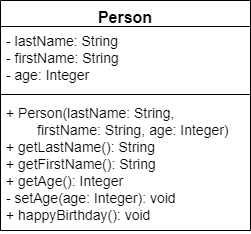

The diagram above was exported from draw.io. Its source (the exported page's mxGraphModel, read from the mxfile embedded in the PNG):
<mxGraphModel dx="1422" dy="761" grid="1" gridSize="10" guides="1" tooltips="1" connect="1" arrows="1" fold="1" page="1" pageScale="1" pageWidth="850" pageHeight="1100" math="0" shadow="0">
  <root>
    <mxCell id="0" />
    <mxCell id="1" parent="0" />
    <mxCell id="2" value="Person" style="swimlane;fontStyle=1;align=center;verticalAlign=top;childLayout=stackLayout;horizontal=1;startSize=26;horizontalStack=0;resizeParent=1;resizeParentMax=0;resizeLast=0;collapsible=1;marginBottom=0;strokeWidth=1;fontSize=16;" vertex="1" parent="1">
      <mxGeometry x="130" y="120" width="250" height="230" as="geometry" />
    </mxCell>
    <mxCell id="3" value="- lastName: String&#10;- firstName: String&#10;- age: Integer" style="text;strokeColor=none;fillColor=none;align=left;verticalAlign=top;spacingLeft=4;spacingRight=4;overflow=hidden;rotatable=0;points=[[0,0.5],[1,0.5]];portConstraint=eastwest;fontSize=14;" vertex="1" parent="2">
      <mxGeometry y="26" width="250" height="64" as="geometry" />
    </mxCell>
    <mxCell id="4" value="" style="line;strokeWidth=1;fillColor=none;align=left;verticalAlign=middle;spacingTop=-1;spacingLeft=3;spacingRight=3;rotatable=0;labelPosition=right;points=[];portConstraint=eastwest;fontSize=14;" vertex="1" parent="2">
      <mxGeometry y="90" width="250" height="8" as="geometry" />
    </mxCell>
    <mxCell id="5" value="+ Person(lastName: String, &#10;        firstName: String, age: Integer)&#10;+ getLastName(): String&#10;+ getFirstName(): String&#10;+ getAge(): Integer&#10;- setAge(age: Integer): void&#10;+ happyBirthday(): void" style="text;strokeColor=none;fillColor=none;align=left;verticalAlign=top;spacingLeft=4;spacingRight=4;overflow=hidden;rotatable=0;points=[[0,0.5],[1,0.5]];portConstraint=eastwest;fontSize=14;" vertex="1" parent="2">
      <mxGeometry y="98" width="250" height="132" as="geometry" />
    </mxCell>
  </root>
</mxGraphModel>